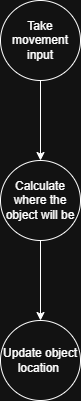

The diagram above was exported from draw.io. Its source (the exported page's mxGraphModel, read from the mxfile embedded in the PNG):
<mxGraphModel dx="1426" dy="789" grid="1" gridSize="10" guides="1" tooltips="1" connect="1" arrows="1" fold="1" page="1" pageScale="1" pageWidth="850" pageHeight="1100" math="0" shadow="0">
  <root>
    <mxCell id="0" />
    <mxCell id="1" parent="0" />
    <mxCell id="LS-tx18nTI4VRZuVcmm4-3" value="" style="edgeStyle=orthogonalEdgeStyle;rounded=0;orthogonalLoop=1;jettySize=auto;html=1;" edge="1" parent="1" source="LS-tx18nTI4VRZuVcmm4-1" target="LS-tx18nTI4VRZuVcmm4-2">
      <mxGeometry relative="1" as="geometry" />
    </mxCell>
    <mxCell id="LS-tx18nTI4VRZuVcmm4-1" value="Take movement input" style="ellipse;whiteSpace=wrap;html=1;aspect=fixed;" vertex="1" parent="1">
      <mxGeometry x="385" y="70" width="80" height="80" as="geometry" />
    </mxCell>
    <mxCell id="LS-tx18nTI4VRZuVcmm4-5" value="" style="edgeStyle=orthogonalEdgeStyle;rounded=0;orthogonalLoop=1;jettySize=auto;html=1;" edge="1" parent="1" source="LS-tx18nTI4VRZuVcmm4-2" target="LS-tx18nTI4VRZuVcmm4-4">
      <mxGeometry relative="1" as="geometry" />
    </mxCell>
    <mxCell id="LS-tx18nTI4VRZuVcmm4-2" value="Calculate where the object will be" style="ellipse;whiteSpace=wrap;html=1;" vertex="1" parent="1">
      <mxGeometry x="385" y="230" width="80" height="80" as="geometry" />
    </mxCell>
    <mxCell id="LS-tx18nTI4VRZuVcmm4-4" value="Update object location&amp;nbsp;" style="ellipse;whiteSpace=wrap;html=1;" vertex="1" parent="1">
      <mxGeometry x="385" y="390" width="80" height="80" as="geometry" />
    </mxCell>
  </root>
</mxGraphModel>